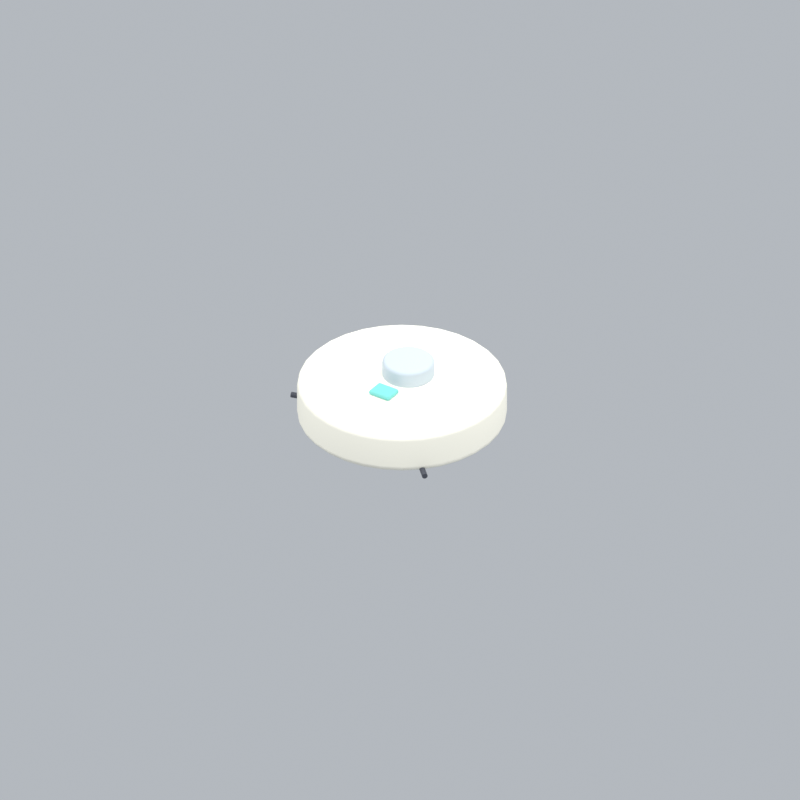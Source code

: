 # Source: cleaningRobot.blend  (saved by Blender 5.2.45; exported with 4.5.12 LTS)
import bpy
from mathutils import Matrix  # noqa: F401  (used for matrix-valued properties, if any)

bpy.ops.wm.read_factory_settings(use_empty=True)
scene = bpy.context.scene
scene.name = 'Scene'

# ---- collections
col_collection = bpy.data.collections.new('Collection'); scene.collection.children.link(col_collection)

# ---- materials (node trees are filled in below, after node groups)
mat_cream = bpy.data.materials.new('cream')
mat_cream.diffuse_color = (0.9911, 0.9647, 0.8388, 1.0)
mat_silver = bpy.data.materials.new('silver')
mat_silver.diffuse_color = (0.5029, 0.5711, 0.624, 1.0)
mat_teal = bpy.data.materials.new('teal')
mat_teal.diffuse_color = (0.1683, 0.5647, 0.521, 1.0)
mat_dark = bpy.data.materials.new('dark')
mat_dark.diffuse_color = (0.05951, 0.0648, 0.08438, 1.0)

# ---- material node trees
mat_cream.use_nodes = True; mat_cream.node_tree.nodes.clear()
_N = mat_cream.node_tree.nodes; _L = mat_cream.node_tree.links
n0 = _N.new('ShaderNodeBsdfPrincipled'); n0.name = 'Principled BSDF'; n0.location = (-200, 100)
n0.inputs[0].default_value = (0.9911, 0.9647, 0.8388, 1.0)
n0.inputs[2].default_value = 0.72
n0.inputs[10].default_value = 0.005
n1 = _N.new('ShaderNodeOutputMaterial'); n1.name = 'Material Output'; n1.location = (200, 100)
_L.new(n0.outputs[0], n1.inputs[0])
n1.is_active_output = True
mat_silver.use_nodes = True; mat_silver.node_tree.nodes.clear()
_N = mat_silver.node_tree.nodes; _L = mat_silver.node_tree.links
n0 = _N.new('ShaderNodeBsdfPrincipled'); n0.name = 'Principled BSDF'; n0.location = (-200, 100)
n0.inputs[0].default_value = (0.5029, 0.5711, 0.624, 1.0)
n0.inputs[2].default_value = 0.72
n0.inputs[10].default_value = 0.005
n1 = _N.new('ShaderNodeOutputMaterial'); n1.name = 'Material Output'; n1.location = (200, 100)
_L.new(n0.outputs[0], n1.inputs[0])
n1.is_active_output = True
mat_teal.use_nodes = True; mat_teal.node_tree.nodes.clear()
_N = mat_teal.node_tree.nodes; _L = mat_teal.node_tree.links
n0 = _N.new('ShaderNodeBsdfPrincipled'); n0.name = 'Principled BSDF'; n0.location = (-200, 100)
n0.inputs[0].default_value = (0.1683, 0.5647, 0.521, 1.0)
n0.inputs[2].default_value = 0.72
n0.inputs[10].default_value = 0.005
n1 = _N.new('ShaderNodeOutputMaterial'); n1.name = 'Material Output'; n1.location = (200, 100)
_L.new(n0.outputs[0], n1.inputs[0])
n1.is_active_output = True
mat_dark.use_nodes = True; mat_dark.node_tree.nodes.clear()
_N = mat_dark.node_tree.nodes; _L = mat_dark.node_tree.links
n0 = _N.new('ShaderNodeBsdfPrincipled'); n0.name = 'Principled BSDF'; n0.location = (-200, 100)
n0.inputs[0].default_value = (0.05951, 0.0648, 0.08438, 1.0)
n0.inputs[2].default_value = 0.72
n0.inputs[10].default_value = 0.005
n1 = _N.new('ShaderNodeOutputMaterial'); n1.name = 'Material Output'; n1.location = (200, 100)
_L.new(n0.outputs[0], n1.inputs[0])
n1.is_active_output = True

# ---- world
world_world = bpy.data.worlds.new('World'); scene.world = world_world
world_world.use_nodes = True; world_world.node_tree.nodes.clear()
_N = world_world.node_tree.nodes; _L = world_world.node_tree.links
n0 = _N.new('ShaderNodeOutputWorld'); n0.name = 'World Output'; n0.location = (200, 100)
n1 = _N.new('ShaderNodeBackground'); n1.name = 'Background'; n1.location = (-200, 100)
n1.inputs[0].default_value = (0.65, 0.69, 0.74, 1.0)
n1.inputs[1].default_value = 0.7
_L.new(n1.outputs[0], n0.inputs[0])
n0.is_active_output = True
world_world.color = (0.3, 0.3, 0.3)
world_world.sun_shadow_jitter_overblur = 0.0

# ---- cameras
cam_camera_248 = bpy.data.cameras.new('Camera.248')
cam_camera_248.type = 'ORTHO'
cam_camera_248.ortho_scale = 4.877

# ---- lights
light_area_741 = bpy.data.lights.new('Area.741', 'AREA')
light_area_741.energy = 500.0
light_area_741.shape = 'DISK'
light_area_741.size = 5.0
light_area_741.size_y = 1.0
light_area_742 = bpy.data.lights.new('Area.742', 'AREA')
light_area_742.energy = 180.0
light_area_742.shape = 'DISK'
light_area_742.size = 4.0
light_area_742.size_y = 1.0
light_area_743 = bpy.data.lights.new('Area.743', 'AREA')
light_area_743.energy = 300.0
light_area_743.shape = 'DISK'
light_area_743.size = 4.0
light_area_743.size_y = 1.0

# ---- meshes
me_cylinder_224 = bpy.data.meshes.new('Cylinder.224')
me_cylinder_224.from_pydata([(0.0, 0.64, -0.135), (0.0, 0.64, 0.135), (0.1249, 0.6277, -0.135), (0.1249, 0.6277, 0.135), (0.2449, 0.5913, -0.135), (0.2449, 0.5913, 0.135), (0.3556, 0.5321, -0.135), (0.3556, 0.5321, 0.135), (0.4525, 0.4525, -0.135), (0.4525, 0.4525, 0.135), (0.5321, 0.3556, -0.135), (0.5321, 0.3556, 0.135), (0.5913, 0.2449, -0.135), (0.5913, 0.2449, 0.135), (0.6277, 0.1249, -0.135), (0.6277, 0.1249, 0.135), (0.64, 0.0, -0.135), (0.64, 0.0, 0.135), (0.6277, -0.1249, -0.135), (0.6277, -0.1249, 0.135), (0.5913, -0.2449, -0.135), (0.5913, -0.2449, 0.135), (0.5321, -0.3556, -0.135), (0.5321, -0.3556, 0.135), (0.4525, -0.4525, -0.135), (0.4525, -0.4525, 0.135), (0.3556, -0.5321, -0.135), (0.3556, -0.5321, 0.135), (0.2449, -0.5913, -0.135), (0.2449, -0.5913, 0.135), (0.1249, -0.6277, -0.135), (0.1249, -0.6277, 0.135), (0.0, -0.64, -0.135), (0.0, -0.64, 0.135), (-0.1249, -0.6277, -0.135), (-0.1249, -0.6277, 0.135), (-0.2449, -0.5913, -0.135), (-0.2449, -0.5913, 0.135), (-0.3556, -0.5321, -0.135), (-0.3556, -0.5321, 0.135), (-0.4525, -0.4525, -0.135), (-0.4525, -0.4525, 0.135), (-0.5321, -0.3556, -0.135), (-0.5321, -0.3556, 0.135), (-0.5913, -0.2449, -0.135), (-0.5913, -0.2449, 0.135), (-0.6277, -0.1249, -0.135), (-0.6277, -0.1249, 0.135), (-0.64, 0.0, -0.135), (-0.64, 0.0, 0.135), (-0.6277, 0.1249, -0.135), (-0.6277, 0.1249, 0.135), (-0.5913, 0.2449, -0.135), (-0.5913, 0.2449, 0.135), (-0.5321, 0.3556, -0.135), (-0.5321, 0.3556, 0.135), (-0.4525, 0.4525, -0.135), (-0.4525, 0.4525, 0.135), (-0.3556, 0.5321, -0.135), (-0.3556, 0.5321, 0.135), (-0.2449, 0.5913, -0.135), (-0.2449, 0.5913, 0.135), (-0.1249, 0.6277, -0.135), (-0.1249, 0.6277, 0.135)], [], [(0, 1, 3, 2), (2, 3, 5, 4), (4, 5, 7, 6), (6, 7, 9, 8), (8, 9, 11, 10), (10, 11, 13, 12), (12, 13, 15, 14), (14, 15, 17, 16), (16, 17, 19, 18), (18, 19, 21, 20), (20, 21, 23, 22), (22, 23, 25, 24), (24, 25, 27, 26), (26, 27, 29, 28), (28, 29, 31, 30), (30, 31, 33, 32), (32, 33, 35, 34), (34, 35, 37, 36), (36, 37, 39, 38), (38, 39, 41, 40), (40, 41, 43, 42), (42, 43, 45, 44), (44, 45, 47, 46), (46, 47, 49, 48), (48, 49, 51, 50), (50, 51, 53, 52), (52, 53, 55, 54), (54, 55, 57, 56), (56, 57, 59, 58), (58, 59, 61, 60), (3, 1, 63, 61, 59, 57, 55, 53, 51, 49, 47, 45, 43, 41, 39, 37, 35, 33, 31, 29, 27, 25, 23, 21, 19, 17, 15, 13, 11, 9, 7, 5), (60, 61, 63, 62), (62, 63, 1, 0), (0, 2, 4, 6, 8, 10, 12, 14, 16, 18, 20, 22, 24, 26, 28, 30, 32, 34, 36, 38, 40, 42, 44, 46, 48, 50, 52, 54, 56, 58, 60, 62)])
_uv = me_cylinder_224.uv_layers.new(name='UVMap')
_uv.uv.foreach_set('vector', [1.0, 0.5, 1.0, 1.0, 0.9688, 1.0, 0.9688, 0.5, 0.9688, 0.5, 0.9688, 1.0, 0.9375, 1.0, 0.9375, 0.5, 0.9375, 0.5, 0.9375, 1.0, 0.9062, 1.0, 0.9062, 0.5, 0.9062, 0.5, 0.9062, 1.0, 0.875, 1.0, 0.875, 0.5, 0.875, 0.5, 0.875, 1.0, 0.8438, 1.0, 0.8438, 0.5, 0.8438, 0.5, 0.8438, 1.0, 0.8125, 1.0, 0.8125, 0.5, 0.8125, 0.5, 0.8125, 1.0, 0.7812, 1.0, 0.7812, 0.5, 0.7812, 0.5, 0.7812, 1.0, 0.75, 1.0, 0.75, 0.5, 0.75, 0.5, 0.75, 1.0, 0.7188, 1.0, 0.7188, 0.5, 0.7188, 0.5, 0.7188, 1.0, 0.6875, 1.0, 0.6875, 0.5, 0.6875, 0.5, 0.6875, 1.0, 0.6562, 1.0, 0.6562, 0.5, 0.6562, 0.5, 0.6562, 1.0, 0.625, 1.0, 0.625, 0.5, 0.625, 0.5, 0.625, 1.0, 0.5938, 1.0, 0.5938, 0.5, 0.5938, 0.5, 0.5938, 1.0, 0.5625, 1.0, 0.5625, 0.5, 0.5625, 0.5, 0.5625, 1.0, 0.5312, 1.0, 0.5312, 0.5, 0.5312, 0.5, 0.5312, 1.0, 0.5, 1.0, 0.5, 0.5, 0.5, 0.5, 0.5, 1.0, 0.4688, 1.0, 0.4688, 0.5, 0.4688, 0.5, 0.4688, 1.0, 0.4375, 1.0, 0.4375, 0.5, 0.4375, 0.5, 0.4375, 1.0, 0.4062, 1.0, 0.4062, 0.5, 0.4062, 0.5, 0.4062, 1.0, 0.375, 1.0, 0.375, 0.5, 0.375, 0.5, 0.375, 1.0, 0.3438, 1.0, 0.3438, 0.5, 0.3438, 0.5, 0.3438, 1.0, 0.3125, 1.0, 0.3125, 0.5, 0.3125, 0.5, 0.3125, 1.0, 0.2812, 1.0, 0.2812, 0.5, 0.2812, 0.5, 0.2812, 1.0, 0.25, 1.0, 0.25, 0.5, 0.25, 0.5, 0.25, 1.0, 0.2188, 1.0, 0.2188, 0.5, 0.2188, 0.5, 0.2188, 1.0, 0.1875, 1.0, 0.1875, 0.5, 0.1875, 0.5, 0.1875, 1.0, 0.1562, 1.0, 0.1562, 0.5, 0.1562, 0.5, 0.1562, 1.0, 0.125, 1.0, 0.125, 0.5, 0.125, 0.5, 0.125, 1.0, 0.09375, 1.0, 0.09375, 0.5, 0.09375, 0.5, 0.09375, 1.0, 0.0625, 1.0, 0.0625, 0.5, 0.2968, 0.4854, 0.25, 0.49, 0.2032, 0.4854, 0.1582, 0.4717, 0.1167, 0.4496, 0.08029, 0.4197, 0.05045, 0.3833, 0.02827, 0.3418, 0.01461, 0.2968, 0.01, 0.25, 0.01461, 0.2032, 0.02827, 0.1582, 0.05045, 0.1167, 0.08029, 0.08029, 0.1167, 0.05045, 0.1582, 0.02827, 0.2032, 0.01461, 0.25, 0.01, 0.2968, 0.01461, 0.3418, 0.02827, 0.3833, 0.05045, 0.4197, 0.08029, 0.4496, 0.1167, 0.4717, 0.1582, 0.4854, 0.2032, 0.49, 0.25, 0.4854, 0.2968, 0.4717, 0.3418, 0.4496, 0.3833, 0.4197, 0.4197, 0.3833, 0.4496, 0.3418, 0.4717, 0.0625, 0.5, 0.0625, 1.0, 0.03125, 1.0, 0.03125, 0.5, 0.03125, 0.5, 0.03125, 1.0, 0.0, 1.0, 0.0, 0.5, 0.75, 0.49, 0.7968, 0.4854, 0.8418, 0.4717, 0.8833, 0.4496, 0.9197, 0.4197, 0.9496, 0.3833, 0.9717, 0.3418, 0.9854, 0.2968, 0.99, 0.25, 0.9854, 0.2032, 0.9717, 0.1582, 0.9496, 0.1167, 0.9197, 0.08029, 0.8833, 0.05045, 0.8418, 0.02827, 0.7968, 0.01461, 0.75, 0.01, 0.7032, 0.01461, 0.6582, 0.02827, 0.6167, 0.05045, 0.5803, 0.08029, 0.5504, 0.1167, 0.5283, 0.1582, 0.5146, 0.2032, 0.51, 0.25, 0.5146, 0.2968, 0.5283, 0.3418, 0.5504, 0.3833, 0.5803, 0.4197, 0.6167, 0.4496, 0.6582, 0.4717, 0.7032, 0.4854])
me_cylinder_224.materials.append(mat_cream)
me_cylinder_224.update()
me_cylinder_225 = bpy.data.meshes.new('Cylinder.225')
me_cylinder_225.from_pydata([(0.0, 0.16, -0.06), (0.0, 0.16, 0.06), (0.03121, 0.1569, -0.06), (0.03121, 0.1569, 0.06), (0.06123, 0.1478, -0.06), (0.06123, 0.1478, 0.06), (0.08889, 0.133, -0.06), (0.08889, 0.133, 0.06), (0.1131, 0.1131, -0.06), (0.1131, 0.1131, 0.06), (0.133, 0.08889, -0.06), (0.133, 0.08889, 0.06), (0.1478, 0.06123, -0.06), (0.1478, 0.06123, 0.06), (0.1569, 0.03121, -0.06), (0.1569, 0.03121, 0.06), (0.16, 0.0, -0.06), (0.16, 0.0, 0.06), (0.1569, -0.03121, -0.06), (0.1569, -0.03121, 0.06), (0.1478, -0.06123, -0.06), (0.1478, -0.06123, 0.06), (0.133, -0.08889, -0.06), (0.133, -0.08889, 0.06), (0.1131, -0.1131, -0.06), (0.1131, -0.1131, 0.06), (0.08889, -0.133, -0.06), (0.08889, -0.133, 0.06), (0.06123, -0.1478, -0.06), (0.06123, -0.1478, 0.06), (0.03121, -0.1569, -0.06), (0.03121, -0.1569, 0.06), (0.0, -0.16, -0.06), (0.0, -0.16, 0.06), (-0.03121, -0.1569, -0.06), (-0.03121, -0.1569, 0.06), (-0.06123, -0.1478, -0.06), (-0.06123, -0.1478, 0.06), (-0.08889, -0.133, -0.06), (-0.08889, -0.133, 0.06), (-0.1131, -0.1131, -0.06), (-0.1131, -0.1131, 0.06), (-0.133, -0.08889, -0.06), (-0.133, -0.08889, 0.06), (-0.1478, -0.06123, -0.06), (-0.1478, -0.06123, 0.06), (-0.1569, -0.03121, -0.06), (-0.1569, -0.03121, 0.06), (-0.16, 0.0, -0.06), (-0.16, 0.0, 0.06), (-0.1569, 0.03121, -0.06), (-0.1569, 0.03121, 0.06), (-0.1478, 0.06123, -0.06), (-0.1478, 0.06123, 0.06), (-0.133, 0.08889, -0.06), (-0.133, 0.08889, 0.06), (-0.1131, 0.1131, -0.06), (-0.1131, 0.1131, 0.06), (-0.08889, 0.133, -0.06), (-0.08889, 0.133, 0.06), (-0.06123, 0.1478, -0.06), (-0.06123, 0.1478, 0.06), (-0.03121, 0.1569, -0.06), (-0.03121, 0.1569, 0.06)], [], [(0, 1, 3, 2), (2, 3, 5, 4), (4, 5, 7, 6), (6, 7, 9, 8), (8, 9, 11, 10), (10, 11, 13, 12), (12, 13, 15, 14), (14, 15, 17, 16), (16, 17, 19, 18), (18, 19, 21, 20), (20, 21, 23, 22), (22, 23, 25, 24), (24, 25, 27, 26), (26, 27, 29, 28), (28, 29, 31, 30), (30, 31, 33, 32), (32, 33, 35, 34), (34, 35, 37, 36), (36, 37, 39, 38), (38, 39, 41, 40), (40, 41, 43, 42), (42, 43, 45, 44), (44, 45, 47, 46), (46, 47, 49, 48), (48, 49, 51, 50), (50, 51, 53, 52), (52, 53, 55, 54), (54, 55, 57, 56), (56, 57, 59, 58), (58, 59, 61, 60), (3, 1, 63, 61, 59, 57, 55, 53, 51, 49, 47, 45, 43, 41, 39, 37, 35, 33, 31, 29, 27, 25, 23, 21, 19, 17, 15, 13, 11, 9, 7, 5), (60, 61, 63, 62), (62, 63, 1, 0), (0, 2, 4, 6, 8, 10, 12, 14, 16, 18, 20, 22, 24, 26, 28, 30, 32, 34, 36, 38, 40, 42, 44, 46, 48, 50, 52, 54, 56, 58, 60, 62)])
_uv = me_cylinder_225.uv_layers.new(name='UVMap')
_uv.uv.foreach_set('vector', [1.0, 0.5, 1.0, 1.0, 0.9688, 1.0, 0.9688, 0.5, 0.9688, 0.5, 0.9688, 1.0, 0.9375, 1.0, 0.9375, 0.5, 0.9375, 0.5, 0.9375, 1.0, 0.9062, 1.0, 0.9062, 0.5, 0.9062, 0.5, 0.9062, 1.0, 0.875, 1.0, 0.875, 0.5, 0.875, 0.5, 0.875, 1.0, 0.8438, 1.0, 0.8438, 0.5, 0.8438, 0.5, 0.8438, 1.0, 0.8125, 1.0, 0.8125, 0.5, 0.8125, 0.5, 0.8125, 1.0, 0.7812, 1.0, 0.7812, 0.5, 0.7812, 0.5, 0.7812, 1.0, 0.75, 1.0, 0.75, 0.5, 0.75, 0.5, 0.75, 1.0, 0.7188, 1.0, 0.7188, 0.5, 0.7188, 0.5, 0.7188, 1.0, 0.6875, 1.0, 0.6875, 0.5, 0.6875, 0.5, 0.6875, 1.0, 0.6562, 1.0, 0.6562, 0.5, 0.6562, 0.5, 0.6562, 1.0, 0.625, 1.0, 0.625, 0.5, 0.625, 0.5, 0.625, 1.0, 0.5938, 1.0, 0.5938, 0.5, 0.5938, 0.5, 0.5938, 1.0, 0.5625, 1.0, 0.5625, 0.5, 0.5625, 0.5, 0.5625, 1.0, 0.5312, 1.0, 0.5312, 0.5, 0.5312, 0.5, 0.5312, 1.0, 0.5, 1.0, 0.5, 0.5, 0.5, 0.5, 0.5, 1.0, 0.4688, 1.0, 0.4688, 0.5, 0.4688, 0.5, 0.4688, 1.0, 0.4375, 1.0, 0.4375, 0.5, 0.4375, 0.5, 0.4375, 1.0, 0.4062, 1.0, 0.4062, 0.5, 0.4062, 0.5, 0.4062, 1.0, 0.375, 1.0, 0.375, 0.5, 0.375, 0.5, 0.375, 1.0, 0.3438, 1.0, 0.3438, 0.5, 0.3438, 0.5, 0.3438, 1.0, 0.3125, 1.0, 0.3125, 0.5, 0.3125, 0.5, 0.3125, 1.0, 0.2812, 1.0, 0.2812, 0.5, 0.2812, 0.5, 0.2812, 1.0, 0.25, 1.0, 0.25, 0.5, 0.25, 0.5, 0.25, 1.0, 0.2188, 1.0, 0.2188, 0.5, 0.2188, 0.5, 0.2188, 1.0, 0.1875, 1.0, 0.1875, 0.5, 0.1875, 0.5, 0.1875, 1.0, 0.1562, 1.0, 0.1562, 0.5, 0.1562, 0.5, 0.1562, 1.0, 0.125, 1.0, 0.125, 0.5, 0.125, 0.5, 0.125, 1.0, 0.09375, 1.0, 0.09375, 0.5, 0.09375, 0.5, 0.09375, 1.0, 0.0625, 1.0, 0.0625, 0.5, 0.2968, 0.4854, 0.25, 0.49, 0.2032, 0.4854, 0.1582, 0.4717, 0.1167, 0.4496, 0.08029, 0.4197, 0.05045, 0.3833, 0.02827, 0.3418, 0.01461, 0.2968, 0.01, 0.25, 0.01461, 0.2032, 0.02827, 0.1582, 0.05045, 0.1167, 0.08029, 0.08029, 0.1167, 0.05045, 0.1582, 0.02827, 0.2032, 0.01461, 0.25, 0.01, 0.2968, 0.01461, 0.3418, 0.02827, 0.3833, 0.05045, 0.4197, 0.08029, 0.4496, 0.1167, 0.4717, 0.1582, 0.4854, 0.2032, 0.49, 0.25, 0.4854, 0.2968, 0.4717, 0.3418, 0.4496, 0.3833, 0.4197, 0.4197, 0.3833, 0.4496, 0.3418, 0.4717, 0.0625, 0.5, 0.0625, 1.0, 0.03125, 1.0, 0.03125, 0.5, 0.03125, 0.5, 0.03125, 1.0, 0.0, 1.0, 0.0, 0.5, 0.75, 0.49, 0.7968, 0.4854, 0.8418, 0.4717, 0.8833, 0.4496, 0.9197, 0.4197, 0.9496, 0.3833, 0.9717, 0.3418, 0.9854, 0.2968, 0.99, 0.25, 0.9854, 0.2032, 0.9717, 0.1582, 0.9496, 0.1167, 0.9197, 0.08029, 0.8833, 0.05045, 0.8418, 0.02827, 0.7968, 0.01461, 0.75, 0.01, 0.7032, 0.01461, 0.6582, 0.02827, 0.6167, 0.05045, 0.5803, 0.08029, 0.5504, 0.1167, 0.5283, 0.1582, 0.5146, 0.2032, 0.51, 0.25, 0.5146, 0.2968, 0.5283, 0.3418, 0.5504, 0.3833, 0.5803, 0.4197, 0.6167, 0.4496, 0.6582, 0.4717, 0.7032, 0.4854])
me_cylinder_225.materials.append(mat_silver)
me_cylinder_225.update()
me_cube_1003 = bpy.data.meshes.new('Cube.1003')
me_cube_1003.from_pydata([(-0.075, -0.06, -0.015), (-0.075, -0.06, 0.015), (-0.075, 0.06, -0.015), (-0.075, 0.06, 0.015), (0.075, -0.06, -0.015), (0.075, -0.06, 0.015), (0.075, 0.06, -0.015), (0.075, 0.06, 0.015)], [], [(0, 1, 3, 2), (2, 3, 7, 6), (6, 7, 5, 4), (4, 5, 1, 0), (2, 6, 4, 0), (7, 3, 1, 5)])
_uv = me_cube_1003.uv_layers.new(name='UVMap')
_uv.uv.foreach_set('vector', [0.375, 0.0, 0.625, 0.0, 0.625, 0.25, 0.375, 0.25, 0.375, 0.25, 0.625, 0.25, 0.625, 0.5, 0.375, 0.5, 0.375, 0.5, 0.625, 0.5, 0.625, 0.75, 0.375, 0.75, 0.375, 0.75, 0.625, 0.75, 0.625, 1.0, 0.375, 1.0, 0.125, 0.5, 0.375, 0.5, 0.375, 0.75, 0.125, 0.75, 0.625, 0.5, 0.875, 0.5, 0.875, 0.75, 0.625, 0.75])
me_cube_1003.materials.append(mat_teal)
me_cube_1003.update()

# ---- curves / text
cu_brush_003 = bpy.data.curves.new('Brush.003', 'CURVE')
cu_brush_003.dimensions = '3D'
_sp = cu_brush_003.splines.new('BEZIER'); _sp.bezier_points.add(1)
_sp.bezier_points.foreach_set('co', [0.42, 0.0, 0.04, 0.71, 0.0, 0.04])
_sp.bezier_points.foreach_set('handle_left', [0.3068, 0.0, 0.04, 0.5968, 0.0, 0.04])
_sp.bezier_points.foreach_set('handle_right', [0.5332, 0.0, 0.04, 0.8232, 0.0, 0.04])
for _p, _l, _r in zip(_sp.bezier_points, ['AUTO', 'AUTO'], ['AUTO', 'AUTO']): _p.handle_left_type = _l; _p.handle_right_type = _r
cu_brush_003.materials.append(mat_dark)
cu_brush_003.bevel_resolution = 3
cu_brush_003.bevel_depth = 0.018
cu_brush_003.fill_mode = 'FULL'
cu_brush_003.use_fill_caps = True
cu_brush_004 = bpy.data.curves.new('Brush.004', 'CURVE')
cu_brush_004.dimensions = '3D'
_sp = cu_brush_004.splines.new('BEZIER'); _sp.bezier_points.add(1)
_sp.bezier_points.foreach_set('co', [-0.212, 0.3625, 0.04, -0.3584, 0.6129, 0.04])
_sp.bezier_points.foreach_set('handle_left', [-0.1549, 0.2648, 0.04, -0.3013, 0.5151, 0.04])
_sp.bezier_points.foreach_set('handle_right', [-0.2692, 0.4603, 0.04, -0.4156, 0.7106, 0.04])
for _p, _l, _r in zip(_sp.bezier_points, ['AUTO', 'AUTO'], ['AUTO', 'AUTO']): _p.handle_left_type = _l; _p.handle_right_type = _r
cu_brush_004.materials.append(mat_dark)
cu_brush_004.bevel_resolution = 3
cu_brush_004.bevel_depth = 0.018
cu_brush_004.fill_mode = 'FULL'
cu_brush_004.use_fill_caps = True
cu_brush_005 = bpy.data.curves.new('Brush.005', 'CURVE')
cu_brush_005.dimensions = '3D'
_sp = cu_brush_005.splines.new('BEZIER'); _sp.bezier_points.add(1)
_sp.bezier_points.foreach_set('co', [-0.2059, -0.3661, 0.04, -0.3481, -0.6188, 0.04])
_sp.bezier_points.foreach_set('handle_left', [-0.1504, -0.2674, 0.04, -0.2926, -0.5201, 0.04])
_sp.bezier_points.foreach_set('handle_right', [-0.2614, -0.4647, 0.04, -0.4036, -0.7175, 0.04])
for _p, _l, _r in zip(_sp.bezier_points, ['AUTO', 'AUTO'], ['AUTO', 'AUTO']): _p.handle_left_type = _l; _p.handle_right_type = _r
cu_brush_005.materials.append(mat_dark)
cu_brush_005.bevel_resolution = 3
cu_brush_005.bevel_depth = 0.018
cu_brush_005.fill_mode = 'FULL'
cu_brush_005.use_fill_caps = True

# ---- objects
ob_fixed_isometric_camera = bpy.data.objects.new('Fixed isometric camera', cam_camera_248)
ob_warm_key = bpy.data.objects.new('Warm key', light_area_741)
ob_fill = bpy.data.objects.new('Fill', light_area_742)
ob_rim = bpy.data.objects.new('Rim', light_area_743)
ob_robot_vacuum = bpy.data.objects.new('Robot vacuum', me_cylinder_224)
ob_lidar_cap = bpy.data.objects.new('Lidar cap', me_cylinder_225)
ob_button = bpy.data.objects.new('Button', me_cube_1003)
ob_brush = bpy.data.objects.new('Brush', cu_brush_003)
ob_brush_001 = bpy.data.objects.new('Brush.001', cu_brush_004)
ob_brush_002 = bpy.data.objects.new('Brush.002', cu_brush_005)
ob_cleaningrobot_orientation = bpy.data.objects.new('cleaningRobot orientation', None)

# ---- transforms, parenting, visibility, modifiers, constraints
ob_fixed_isometric_camera.location = (6.0, -9.022, 7.155)
ob_fixed_isometric_camera.rotation_euler = (0.9964, 2.214e-08, 0.588)
ob_warm_key.location = (-3.0, -4.0, 7.0)
ob_warm_key.rotation_euler = (0.6947, -4.874e-08, -0.6435)
ob_fill.location = (4.0, -1.0, 4.0)
ob_fill.rotation_euler = (0.9418, 9.221e-09, 1.326)
ob_rim.location = (1.0, 4.0, 6.0)
ob_rim.rotation_euler = (0.6896, -5.112e-08, 2.897)
ob_robot_vacuum.parent = ob_cleaningrobot_orientation
ob_robot_vacuum.location = (0.0, 0.0, 0.16)
_m = ob_robot_vacuum.modifiers.new('Soft rim', 'BEVEL')
_m.width = 0.045
_m.width_pct = 0.045
_m.segments = 3
_m = ob_robot_vacuum.modifiers.new('Weighted normals', 'WEIGHTED_NORMAL')
ob_lidar_cap.parent = ob_cleaningrobot_orientation
ob_lidar_cap.location = (0.0, 0.07, 0.34)
_m = ob_lidar_cap.modifiers.new('Soft rim', 'BEVEL')
_m.width = 0.0224
_m.width_pct = 0.0224
_m.segments = 3
_m = ob_lidar_cap.modifiers.new('Weighted normals', 'WEIGHTED_NORMAL')
ob_button.parent = ob_cleaningrobot_orientation
ob_button.location = (0.0, -0.2, 0.31)
_m = ob_button.modifiers.new('Rounded edges', 'BEVEL')
_m.width = 0.0135
_m.width_pct = 0.0135
_m.segments = 3
_m = ob_button.modifiers.new('Weighted normals', 'WEIGHTED_NORMAL')
ob_brush.parent = ob_cleaningrobot_orientation
ob_brush.location = (0.0, 0.0, 0.0)
ob_brush.rotation_euler = (0.0, 0.0, 5.498)
ob_brush_001.parent = ob_cleaningrobot_orientation
ob_brush_001.location = (0.0, 0.0, 0.0)
ob_brush_001.rotation_euler = (0.0, 0.0, 5.498)
ob_brush_002.parent = ob_cleaningrobot_orientation
ob_brush_002.location = (0.0, 0.0, 0.0)
ob_brush_002.rotation_euler = (0.0, 0.0, 5.498)
ob_cleaningrobot_orientation.location = (0.0, 0.0, 0.0)

# ---- collection membership
col_collection.objects.link(ob_fixed_isometric_camera)
col_collection.objects.link(ob_warm_key)
col_collection.objects.link(ob_fill)
col_collection.objects.link(ob_rim)
col_collection.objects.link(ob_robot_vacuum)
col_collection.objects.link(ob_lidar_cap)
col_collection.objects.link(ob_button)
col_collection.objects.link(ob_brush)
col_collection.objects.link(ob_brush_001)
col_collection.objects.link(ob_brush_002)
col_collection.objects.link(ob_cleaningrobot_orientation)

# ---- scene / render settings (as saved in the file)
scene.camera = ob_fixed_isometric_camera
scene.frame_start = 1; scene.frame_end = 8; scene.frame_set(8)
scene.render.engine = 'BLENDER_EEVEE_NEXT'
scene.render.resolution_x = 192
scene.render.resolution_y = 192
scene.render.fps = 12
scene.render.film_transparent = True
scene.render.bake_bias = 0.0
scene.render.bake_samples = 0
scene.render.compositor_device = 'GPU'
scene.eevee.taa_render_samples = 24
scene.eevee.use_volume_custom_range = False
scene.eevee.fast_gi_thickness_near = 0.1
scene.eevee.fast_gi_thickness_far = 0.0
scene.eevee.ray_tracing_options.screen_trace_thickness = 0.1
scene.view_settings.view_transform = 'Standard'
bpy.context.view_layer.update()
